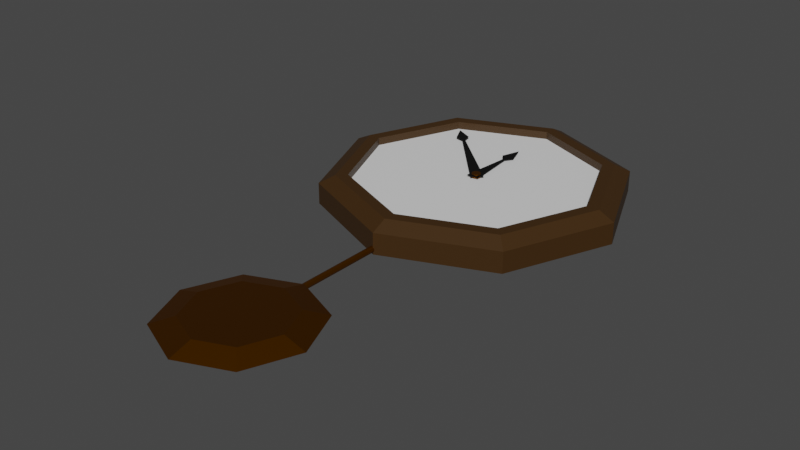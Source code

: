 # Source: clock.blend  (saved by Blender 3.1.7; exported with 4.5.12 LTS)
import bpy
from mathutils import Matrix  # noqa: F401  (used for matrix-valued properties, if any)

bpy.ops.wm.read_factory_settings(use_empty=True)
scene = bpy.context.scene
scene.name = 'Scene'

# ---- collections
col_collection = bpy.data.collections.new('Collection'); scene.collection.children.link(col_collection)

# ---- materials (node trees are filled in below, after node groups)
mat_material_003 = bpy.data.materials.new('Material.003')
mat_material_003.use_transparent_shadow = False
mat_material_001 = bpy.data.materials.new('Material.001')
mat_material_001.use_transparent_shadow = False
mat_material_002 = bpy.data.materials.new('Material.002')
mat_material_002.use_transparent_shadow = False
mat_material_006 = bpy.data.materials.new('Material.006')
mat_material_006.use_transparent_shadow = False
mat_material_004 = bpy.data.materials.new('Material.004')
mat_material_004.use_transparent_shadow = False
mat_material_007 = bpy.data.materials.new('Material.007')
mat_material_007.use_transparent_shadow = False

# ---- material node trees
mat_material_003.use_nodes = True; mat_material_003.node_tree.nodes.clear()
_N = mat_material_003.node_tree.nodes; _L = mat_material_003.node_tree.links
n0 = _N.new('ShaderNodeBsdfPrincipled'); n0.name = 'Principled BSDF'; n0.location = (10, 300)
n0.distribution = 'GGX'
n0.subsurface_method = 'RANDOM_WALK_SKIN'
n0.inputs[0].default_value = (0.04578, 0.01978, 0.002416, 1.0)
n0.inputs[3].default_value = 1.45
n0.inputs[27].default_value = (0.0, 0.0, 0.0, 1.0)
n0.inputs[28].default_value = 1.0
n1 = _N.new('ShaderNodeOutputMaterial'); n1.name = 'Material Output'; n1.location = (300, 300)
_L.new(n0.outputs[0], n1.inputs[0])
n1.is_active_output = True
mat_material_001.use_nodes = True; mat_material_001.node_tree.nodes.clear()
_N = mat_material_001.node_tree.nodes; _L = mat_material_001.node_tree.links
n0 = _N.new('ShaderNodeBsdfPrincipled'); n0.name = 'Principled BSDF'; n0.location = (10, 300)
n0.distribution = 'GGX'
n0.subsurface_method = 'RANDOM_WALK_SKIN'
n0.inputs[0].default_value = (0.0, 0.0, 0.0, 1.0)
n0.inputs[3].default_value = 1.45
n0.inputs[27].default_value = (0.0, 0.0, 0.0, 1.0)
n0.inputs[28].default_value = 1.0
n1 = _N.new('ShaderNodeOutputMaterial'); n1.name = 'Material Output'; n1.location = (300, 300)
_L.new(n0.outputs[0], n1.inputs[0])
n1.is_active_output = True
mat_material_002.use_nodes = True; mat_material_002.node_tree.nodes.clear()
_N = mat_material_002.node_tree.nodes; _L = mat_material_002.node_tree.links
n0 = _N.new('ShaderNodeBsdfPrincipled'); n0.name = 'Principled BSDF'; n0.location = (10, 300)
n0.distribution = 'GGX'
n0.subsurface_method = 'RANDOM_WALK_SKIN'
n0.inputs[0].default_value = (0.0, 0.0, 0.0, 1.0)
n0.inputs[3].default_value = 1.45
n0.inputs[27].default_value = (0.0, 0.0, 0.0, 1.0)
n0.inputs[28].default_value = 1.0
n1 = _N.new('ShaderNodeOutputMaterial'); n1.name = 'Material Output'; n1.location = (300, 300)
_L.new(n0.outputs[0], n1.inputs[0])
n1.is_active_output = True
mat_material_006.use_nodes = True; mat_material_006.node_tree.nodes.clear()
_N = mat_material_006.node_tree.nodes; _L = mat_material_006.node_tree.links
n0 = _N.new('ShaderNodeOutputMaterial'); n0.name = 'Material Output'; n0.location = (300, 300)
n1 = _N.new('ShaderNodeBsdfPrincipled'); n1.name = 'Principled BSDF.002'; n1.location = (-29, 340)
n1.distribution = 'GGX'
n1.subsurface_method = 'RANDOM_WALK_SKIN'
n1.inputs[0].default_value = (0.2169, 0.07521, 0.0, 1.0)
n1.inputs[1].default_value = 1.0
n1.inputs[3].default_value = 1.45
n1.inputs[27].default_value = (0.0, 0.0, 0.0, 1.0)
n1.inputs[28].default_value = 1.0
_L.new(n1.outputs[0], n0.inputs[0])
n0.is_active_output = True
mat_material_004.use_nodes = True; mat_material_004.node_tree.nodes.clear()
_N = mat_material_004.node_tree.nodes; _L = mat_material_004.node_tree.links
n0 = _N.new('ShaderNodeOutputMaterial'); n0.name = 'Material Output'; n0.location = (300, 300)
n1 = _N.new('ShaderNodeBsdfPrincipled'); n1.name = 'Principled BSDF'; n1.location = (10, 300)
n1.distribution = 'GGX'
n1.subsurface_method = 'RANDOM_WALK_SKIN'
n1.inputs[0].default_value = (0.2169, 0.07521, 0.0, 1.0)
n1.inputs[1].default_value = 1.0
n1.inputs[3].default_value = 1.45
n1.inputs[27].default_value = (0.0, 0.0, 0.0, 1.0)
n1.inputs[28].default_value = 1.0
_L.new(n1.outputs[0], n0.inputs[0])
n0.is_active_output = True
mat_material_007.use_nodes = True; mat_material_007.node_tree.nodes.clear()
_N = mat_material_007.node_tree.nodes; _L = mat_material_007.node_tree.links
n0 = _N.new('ShaderNodeBsdfPrincipled'); n0.name = 'Principled BSDF'; n0.location = (10, 300)
n0.distribution = 'GGX'
n0.subsurface_method = 'RANDOM_WALK_SKIN'
n0.inputs[3].default_value = 1.45
n0.inputs[27].default_value = (0.0, 0.0, 0.0, 1.0)
n0.inputs[28].default_value = 1.0
n1 = _N.new('ShaderNodeOutputMaterial'); n1.name = 'Material Output'; n1.location = (300, 300)
_L.new(n0.outputs[0], n1.inputs[0])
n1.is_active_output = True

# ---- world
world_world = bpy.data.worlds.new('World'); scene.world = world_world
world_world.use_nodes = True; world_world.node_tree.nodes.clear()
_N = world_world.node_tree.nodes; _L = world_world.node_tree.links
n0 = _N.new('ShaderNodeOutputWorld'); n0.name = 'World Output'; n0.location = (300, 300)
n1 = _N.new('ShaderNodeBackground'); n1.name = 'Background'; n1.location = (10, 300)
n1.inputs[0].default_value = (0.05088, 0.05088, 0.05088, 1.0)
_L.new(n1.outputs[0], n0.inputs[0])
n0.is_active_output = True
world_world.color = (0.05088, 0.05088, 0.05088)
world_world.use_sun_shadow = False
world_world.sun_shadow_jitter_overblur = 0.0

# ---- meshes
me_circle = bpy.data.meshes.new('Circle')
me_circle.from_pydata([(0.0, 1.0, 0.0), (-0.7071, 0.7071, 0.0), (-1.0, -4.371e-08, 0.0), (-0.7071, -0.7071, 0.0), (8.742e-08, -1.0, 0.0), (0.7071, -0.7071, 0.0), (1.0, 1.192e-08, 0.0), (0.7071, 0.7071, 0.0), (-7.845e-10, 0.8947, 0.0518), (-0.6326, 0.6326, 0.0518), (-0.8947, -4.068e-08, 0.0518), (-0.6326, -0.6326, 0.0518), (7.743e-08, -0.8947, 0.0518), (0.6326, -0.6326, 0.0518), (0.8947, 9.1e-09, 0.0518), (0.6326, 0.6326, 0.0518), (0.0, 1.0, -0.1415), (-0.7071, 0.7071, -0.1415), (-1.0, -4.371e-08, -0.1415), (-0.7071, -0.7071, -0.1415), (8.742e-08, -1.0, -0.1415), (0.7071, -0.7071, -0.1415), (1.0, 1.192e-08, -0.1415), (0.7071, 0.7071, -0.1415), (-0.5753, 0.5753, 0.0518), (5.245e-10, 0.8135, 0.0518), (0.5753, 0.5753, 0.0518), (0.8135, 1.565e-08, 0.0518), (0.5753, -0.5753, 0.0518), (7.612e-08, -0.8135, 0.0518), (-0.5753, -0.5753, 0.0518), (-0.8135, -3.806e-08, 0.0518), (-0.5753, 0.5753, -0.04375), (5.245e-10, 0.8135, -0.04375), (0.5753, 0.5753, -0.04375), (0.8135, 1.565e-08, -0.04375), (0.5753, -0.5753, -0.04375), (7.612e-08, -0.8135, -0.04375), (-0.5753, -0.5753, -0.04375), (-0.8135, -3.806e-08, -0.04375), (-9.499e-10, 0.8725, 0.01949), (-0.617, 0.617, 0.01949), (-0.8725, -4.004e-08, 0.01949), (-0.617, -0.617, 0.01949), (7.533e-08, -0.8725, 0.01949), (0.617, -0.617, 0.01949), (0.8725, 8.505e-09, 0.01949), (0.617, 0.617, 0.01949)], [], [(0, 8, 15, 7), (6, 14, 13, 5), (4, 12, 11, 3), (2, 10, 9, 1), (7, 15, 14, 6), (5, 13, 12, 4), (3, 11, 10, 2), (1, 9, 8, 0), (26, 34, 35, 27), (6, 22, 23, 7), (4, 20, 21, 5), (2, 18, 19, 3), (0, 16, 17, 1), (7, 23, 16, 0), (5, 21, 22, 6), (3, 19, 20, 4), (1, 17, 18, 2), (17, 16, 23, 22, 21, 20, 19, 18), (9, 24, 25, 8), (8, 25, 26, 15), (15, 26, 27, 14), (14, 27, 28, 13), (13, 28, 29, 12), (12, 29, 30, 11), (11, 30, 31, 10), (10, 31, 24, 9), (31, 39, 32, 24), (29, 37, 38, 30), (27, 35, 36, 28), (25, 33, 34, 26), (24, 32, 33, 25), (30, 38, 39, 31), (28, 36, 37, 29)])
_uv = me_circle.uv_layers.new(name='UVMap')
_uv.uv.foreach_set('vector', [0.2295, 0.5517, 0.2623, 0.5637, 0.2623, 0.7678, 0.2295, 0.7798, 0.3293, 0.7798, 0.2965, 0.7678, 0.2965, 0.5637, 0.3293, 0.5517, 0.1953, 0.7798, 0.1624, 0.7678, 0.1624, 0.5637, 0.1953, 0.5517, 0.1617, 0.7798, 0.1289, 0.7678, 0.1289, 0.5637, 0.1617, 0.5517, 0.3635, 0.5517, 0.3964, 0.5637, 0.3964, 0.7678, 0.3635, 0.7798, 0.3629, 0.7798, 0.33, 0.7678, 0.33, 0.5637, 0.3629, 0.5517, 0.263, 0.5517, 0.2958, 0.5637, 0.2958, 0.7678, 0.263, 0.7798, 0.1959, 0.5517, 0.2288, 0.5637, 0.2288, 0.7678, 0.1959, 0.7798, 0.7372, 0.7056, 0.7372, 0.7157, 0.5517, 0.7157, 0.5517, 0.7056, 0.6802, 0.449, 0.7224, 0.449, 0.7224, 0.6771, 0.6802, 0.6771, 0.0003363, 0.5517, 0.04252, 0.5517, 0.04252, 0.7798, 0.0003362, 0.7798, 0.6367, 0.6771, 0.5945, 0.6771, 0.5945, 0.449, 0.6367, 0.449, 0.6796, 0.6771, 0.6374, 0.6771, 0.6374, 0.449, 0.6796, 0.449, 0.7231, 0.449, 0.7653, 0.449, 0.7653, 0.6771, 0.7231, 0.6771, 0.5517, 0.449, 0.5939, 0.449, 0.5939, 0.6771, 0.5517, 0.6771, 0.08605, 0.5517, 0.1282, 0.5517, 0.1282, 0.7798, 0.08605, 0.7798, 0.08537, 0.7798, 0.04319, 0.7798, 0.04319, 0.5517, 0.08537, 0.5517, 0.3897, 0.0003362, 0.551, 0.1616, 0.551, 0.3897, 0.3897, 0.551, 0.1616, 0.551, 0.0003363, 0.3897, 0.0003362, 0.1616, 0.1616, 0.0003363, 0.4194, 0.7558, 0.3971, 0.7465, 0.3971, 0.5609, 0.4194, 0.5517, 0.4885, 0.7558, 0.4661, 0.7465, 0.4661, 0.5609, 0.4885, 0.5517, 0.5345, 0.7558, 0.5122, 0.7465, 0.5122, 0.5609, 0.5345, 0.5517, 0.5115, 0.7558, 0.4891, 0.7465, 0.4891, 0.5609, 0.5115, 0.5517, 0.7883, 0.6531, 0.766, 0.6438, 0.766, 0.4583, 0.7883, 0.449, 0.4654, 0.7558, 0.4431, 0.7465, 0.4431, 0.5609, 0.4654, 0.5517, 0.789, 0.449, 0.8113, 0.4583, 0.8113, 0.6438, 0.789, 0.6531, 0.4424, 0.7558, 0.4201, 0.7465, 0.4201, 0.5609, 0.4424, 0.5517, 0.7372, 0.7379, 0.7372, 0.748, 0.5517, 0.748, 0.5517, 0.7379, 0.812, 0.449, 0.8221, 0.449, 0.8221, 0.6346, 0.812, 0.6346, 0.7372, 0.7164, 0.7372, 0.7265, 0.5517, 0.7265, 0.5517, 0.7164, 0.8227, 0.449, 0.8328, 0.449, 0.8328, 0.6346, 0.8227, 0.6346, 0.5409, 0.5517, 0.551, 0.5517, 0.551, 0.7372, 0.5409, 0.7372, 0.812, 0.6352, 0.8221, 0.6352, 0.8221, 0.8208, 0.812, 0.8208, 0.7372, 0.7272, 0.7372, 0.7372, 0.5517, 0.7372, 0.5517, 0.7272])
me_circle.materials.append(mat_material_003)
me_circle.use_remesh_fix_poles = True
me_circle.use_remesh_preserve_attributes = False
me_circle.use_paint_bone_selection = False
me_circle.use_paint_mask = True
me_circle.update()
me_plane = bpy.data.meshes.new('Plane')
me_plane.from_pydata([(-0.009863, -0.009863, 0.0), (0.009863, -0.009863, 0.0), (-0.009863, 0.08087, 0.0), (0.009863, 0.08087, 0.0), (0.0, 0.1099, 0.0), (0.002169, 0.06977, 0.0), (-0.002169, 0.06972, 0.0)], [], [(0, 1, 5, 3, 4, 2, 6)])
_uv = me_plane.uv_layers.new(name='UVMap')
_uv.uv.foreach_set('vector', [0.0, 0.0, 1.0, 0.0, 1.0, 0.5, 1.0, 1.0, 0.5, 1.0, 0.0, 1.0, 0.0, 0.5])
me_plane.materials.append(mat_material_001)
me_plane.use_remesh_fix_poles = True
me_plane.use_remesh_preserve_attributes = False
me_plane.update()
me_plane_001 = bpy.data.meshes.new('Plane.001')
me_plane_001.from_pydata([(-0.009863, -0.009863, 0.0), (0.009863, -0.009863, 0.0), (-0.009863, 0.1393, 0.0), (0.009863, 0.1393, 0.0), (0.0, 0.1683, 0.0), (0.002169, 0.1282, 0.0), (-0.002169, 0.1281, 0.0)], [], [(0, 1, 5, 3, 4, 2, 6)])
_uv = me_plane_001.uv_layers.new(name='UVMap')
_uv.uv.foreach_set('vector', [0.0, 0.0, 1.0, 0.0, 1.0, 0.5, 1.0, 1.0, 0.5, 1.0, 0.0, 1.0, 0.0, 0.5])
me_plane_001.materials.append(mat_material_002)
me_plane_001.use_remesh_fix_poles = True
me_plane_001.use_remesh_preserve_attributes = False
me_plane_001.update()
me_circle_001 = bpy.data.meshes.new('Circle.001')
me_circle_001.from_pydata([(2.566e-09, 0.8094, -0.07373), (-0.5723, 0.5723, -0.07373), (-0.8094, -3.914e-08, -0.07373), (-0.5723, -0.5723, -0.07373), (8.525e-08, -0.8094, -0.07373), (0.5723, -0.5723, -0.07373), (0.8094, 2.448e-08, -0.07373), (0.5723, 0.5723, -0.07373), (8.111e-09, 0.685, 0.09154), (-0.4843, 0.4843, 0.09154), (-0.685, -3.4e-08, 0.09154), (-0.4843, -0.4843, 0.09154), (6.799e-08, -0.685, 0.09154), (0.4843, -0.4843, 0.09154), (0.685, 4.113e-09, 0.09154), (0.4843, 0.4843, 0.09154), (-0.1449, -0.1179, 0.0), (0.1449, -0.1179, 0.0), (-0.1449, 2.895, 0.0), (0.1449, 2.895, 0.0), (-0.7071, 0.7071, 0.0), (0.0, 1.0, 0.0), (-1.0, -4.371e-08, 0.0), (-0.7071, -0.7071, 0.0), (8.742e-08, -1.0, 0.0), (0.7071, -0.7071, 0.0), (1.0, 1.192e-08, 0.0), (0.7071, 0.7071, 0.0), (-0.02415, 2.703, -0.008868), (-0.02415, 0.4761, -0.008868), (0.005512, 2.703, -0.02115), (0.005512, 0.4761, -0.02115), (0.0178, 2.703, -0.05081), (0.0178, 0.4761, -0.05081), (0.005512, 2.703, -0.08047), (0.005512, 0.4761, -0.08047), (-0.02415, 2.703, -0.09276), (-0.02415, 0.4761, -0.09276), (-0.05381, 2.703, -0.08047), (-0.05381, 0.4761, -0.08047), (-0.0661, 2.703, -0.05081), (-0.0661, 0.4761, -0.05081), (-0.05381, 2.703, -0.02115), (-0.05381, 0.4761, -0.02115)], [], [(27, 15, 14, 26), (25, 13, 12, 24), (23, 11, 10, 22), (20, 9, 8, 21), (21, 8, 15, 27), (26, 14, 13, 25), (24, 12, 11, 23), (22, 10, 9, 20), (9, 10, 11, 12, 13, 14, 15, 8), (1, 0, 7, 6, 5, 4, 3, 2), (1, 20, 21, 0), (2, 22, 20, 1), (3, 23, 22, 2), (4, 24, 23, 3), (5, 25, 24, 4), (6, 26, 25, 5), (7, 27, 26, 6), (0, 21, 27, 7), (28, 29, 31, 30), (30, 31, 33, 32), (32, 33, 35, 34), (34, 35, 37, 36), (36, 37, 39, 38), (38, 39, 41, 40), (31, 29, 43, 41, 39, 37, 35, 33), (40, 41, 43, 42), (42, 43, 29, 28), (28, 30, 32, 34, 36, 38, 40, 42)])
_uv = me_circle_001.uv_layers.new(name='UVMap')
_uv.uv.foreach_set('vector', [0.0, 0.0, 0.0, 0.0, 0.0, 0.0, 0.0, 0.0, 0.0, 0.0, 0.0, 0.0, 0.0, 0.0, 0.0, 0.0, 0.0, 0.0, 0.0, 0.0, 0.0, 0.0, 0.0, 0.0, 0.0, 0.0, 0.0, 0.0, 0.0, 0.0, 0.0, 0.0, 0.0, 0.0, 0.0, 0.0, 0.0, 0.0, 0.0, 0.0, 0.0, 0.0, 0.0, 0.0, 0.0, 0.0, 0.0, 0.0, 0.0, 0.0, 0.0, 0.0, 0.0, 0.0, 0.0, 0.0, 0.0, 0.0, 0.0, 0.0, 0.0, 0.0, 0.0, 0.0, 0.0, 0.0, 0.0, 0.0, 0.0, 0.0, 0.0, 0.0, 0.0, 0.0, 0.0, 0.0, 0.0, 0.0, 0.0, 0.0, 0.0, 0.0, 0.0, 0.0, 0.0, 0.0, 0.0, 0.0, 0.0, 0.0, 0.0, 0.0, 0.0, 0.0, 0.0, 0.0, 0.0, 0.0, 0.0, 0.0, 0.0, 0.0, 0.0, 0.0, 0.0, 0.0, 0.0, 0.0, 0.0, 0.0, 0.0, 0.0, 0.0, 0.0, 0.0, 0.0, 0.0, 0.0, 0.0, 0.0, 0.0, 0.0, 0.0, 0.0, 0.0, 0.0, 0.0, 0.0, 0.0, 0.0, 0.0, 0.0, 0.0, 0.0, 0.0, 0.0, 0.0, 0.0, 0.0, 0.0, 0.0, 0.0, 0.0, 0.0, 0.0, 0.0, 0.0, 0.0, 0.0, 0.0, 0.0, 0.0, 0.0, 0.0, 0.0, 0.0, 0.0, 0.0, 0.0, 0.0, 1.0, 0.5, 1.0, 1.0, 0.875, 1.0, 0.875, 0.5, 0.875, 0.5, 0.875, 1.0, 0.75, 1.0, 0.75, 0.5, 0.75, 0.5, 0.75, 1.0, 0.625, 1.0, 0.625, 0.5, 0.625, 0.5, 0.625, 1.0, 0.5, 1.0, 0.5, 0.5, 0.5, 0.5, 0.5, 1.0, 0.375, 1.0, 0.375, 0.5, 0.375, 0.5, 0.375, 1.0, 0.25, 1.0, 0.25, 0.5, 0.4197, 0.4197, 0.25, 0.49, 0.08029, 0.4197, 0.01, 0.25, 0.08029, 0.08029, 0.25, 0.01, 0.4197, 0.08029, 0.49, 0.25, 0.25, 0.5, 0.25, 1.0, 0.125, 1.0, 0.125, 0.5, 0.125, 0.5, 0.125, 1.0, 0.0, 1.0, 0.0, 0.5, 0.75, 0.49, 0.9197, 0.4197, 0.99, 0.25, 0.9197, 0.08029, 0.75, 0.01, 0.5803, 0.08029, 0.51, 0.25, 0.5803, 0.4197])
me_circle_001.materials.append(mat_material_006)
me_circle_001.use_remesh_fix_poles = True
me_circle_001.use_remesh_preserve_attributes = False
me_circle_001.update()
me_cylinder = bpy.data.meshes.new('Cylinder')
me_cylinder.from_pydata([(0.0, 1.0, -1.0), (0.0, 1.0, 1.0), (0.1951, 0.9808, -1.0), (0.1951, 0.9808, 1.0), (0.3827, 0.9239, -1.0), (0.3827, 0.9239, 1.0), (0.5556, 0.8315, -1.0), (0.5556, 0.8315, 1.0), (0.7071, 0.7071, -1.0), (0.7071, 0.7071, 1.0), (0.8315, 0.5556, -1.0), (0.8315, 0.5556, 1.0), (0.9239, 0.3827, -1.0), (0.9239, 0.3827, 1.0), (0.9808, 0.1951, -1.0), (0.9808, 0.1951, 1.0), (1.0, -4.371e-08, -1.0), (1.0, -4.371e-08, 1.0), (0.9808, -0.1951, -1.0), (0.9808, -0.1951, 1.0), (0.9239, -0.3827, -1.0), (0.9239, -0.3827, 1.0), (0.8315, -0.5556, -1.0), (0.8315, -0.5556, 1.0), (0.7071, -0.7071, -1.0), (0.7071, -0.7071, 1.0), (0.5556, -0.8315, -1.0), (0.5556, -0.8315, 1.0), (0.3827, -0.9239, -1.0), (0.3827, -0.9239, 1.0), (0.1951, -0.9808, -1.0), (0.1951, -0.9808, 1.0), (-8.742e-08, -1.0, -1.0), (-8.742e-08, -1.0, 1.0), (-0.1951, -0.9808, -1.0), (-0.1951, -0.9808, 1.0), (-0.3827, -0.9239, -1.0), (-0.3827, -0.9239, 1.0), (-0.5556, -0.8315, -1.0), (-0.5556, -0.8315, 1.0), (-0.7071, -0.7071, -1.0), (-0.7071, -0.7071, 1.0), (-0.8315, -0.5556, -1.0), (-0.8315, -0.5556, 1.0), (-0.9239, -0.3827, -1.0), (-0.9239, -0.3827, 1.0), (-0.9808, -0.1951, -1.0), (-0.9808, -0.1951, 1.0), (-1.0, 1.192e-08, -1.0), (-1.0, 1.192e-08, 1.0), (-0.9808, 0.1951, -1.0), (-0.9808, 0.1951, 1.0), (-0.9239, 0.3827, -1.0), (-0.9239, 0.3827, 1.0), (-0.8315, 0.5556, -1.0), (-0.8315, 0.5556, 1.0), (-0.7071, 0.7071, -1.0), (-0.7071, 0.7071, 1.0), (-0.5556, 0.8315, -1.0), (-0.5556, 0.8315, 1.0), (-0.3827, 0.9239, -1.0), (-0.3827, 0.9239, 1.0), (-0.1951, 0.9808, -1.0), (-0.1951, 0.9808, 1.0)], [], [(0, 1, 3, 2), (2, 3, 5, 4), (4, 5, 7, 6), (6, 7, 9, 8), (8, 9, 11, 10), (10, 11, 13, 12), (12, 13, 15, 14), (14, 15, 17, 16), (16, 17, 19, 18), (18, 19, 21, 20), (20, 21, 23, 22), (22, 23, 25, 24), (24, 25, 27, 26), (26, 27, 29, 28), (28, 29, 31, 30), (30, 31, 33, 32), (32, 33, 35, 34), (34, 35, 37, 36), (36, 37, 39, 38), (38, 39, 41, 40), (40, 41, 43, 42), (42, 43, 45, 44), (44, 45, 47, 46), (46, 47, 49, 48), (48, 49, 51, 50), (50, 51, 53, 52), (52, 53, 55, 54), (54, 55, 57, 56), (56, 57, 59, 58), (58, 59, 61, 60), (3, 1, 63, 61, 59, 57, 55, 53, 51, 49, 47, 45, 43, 41, 39, 37, 35, 33, 31, 29, 27, 25, 23, 21, 19, 17, 15, 13, 11, 9, 7, 5), (60, 61, 63, 62), (62, 63, 1, 0), (0, 2, 4, 6, 8, 10, 12, 14, 16, 18, 20, 22, 24, 26, 28, 30, 32, 34, 36, 38, 40, 42, 44, 46, 48, 50, 52, 54, 56, 58, 60, 62)])
_uv = me_cylinder.uv_layers.new(name='UVMap')
_uv.uv.foreach_set('vector', [1.0, 0.5, 1.0, 1.0, 0.9688, 1.0, 0.9688, 0.5, 0.9688, 0.5, 0.9688, 1.0, 0.9375, 1.0, 0.9375, 0.5, 0.9375, 0.5, 0.9375, 1.0, 0.9062, 1.0, 0.9062, 0.5, 0.9062, 0.5, 0.9062, 1.0, 0.875, 1.0, 0.875, 0.5, 0.875, 0.5, 0.875, 1.0, 0.8438, 1.0, 0.8438, 0.5, 0.8438, 0.5, 0.8438, 1.0, 0.8125, 1.0, 0.8125, 0.5, 0.8125, 0.5, 0.8125, 1.0, 0.7812, 1.0, 0.7812, 0.5, 0.7812, 0.5, 0.7812, 1.0, 0.75, 1.0, 0.75, 0.5, 0.75, 0.5, 0.75, 1.0, 0.7188, 1.0, 0.7188, 0.5, 0.7188, 0.5, 0.7188, 1.0, 0.6875, 1.0, 0.6875, 0.5, 0.6875, 0.5, 0.6875, 1.0, 0.6562, 1.0, 0.6562, 0.5, 0.6562, 0.5, 0.6562, 1.0, 0.625, 1.0, 0.625, 0.5, 0.625, 0.5, 0.625, 1.0, 0.5938, 1.0, 0.5938, 0.5, 0.5938, 0.5, 0.5938, 1.0, 0.5625, 1.0, 0.5625, 0.5, 0.5625, 0.5, 0.5625, 1.0, 0.5312, 1.0, 0.5312, 0.5, 0.5312, 0.5, 0.5312, 1.0, 0.5, 1.0, 0.5, 0.5, 0.5, 0.5, 0.5, 1.0, 0.4688, 1.0, 0.4688, 0.5, 0.4688, 0.5, 0.4688, 1.0, 0.4375, 1.0, 0.4375, 0.5, 0.4375, 0.5, 0.4375, 1.0, 0.4062, 1.0, 0.4062, 0.5, 0.4062, 0.5, 0.4062, 1.0, 0.375, 1.0, 0.375, 0.5, 0.375, 0.5, 0.375, 1.0, 0.3438, 1.0, 0.3438, 0.5, 0.3438, 0.5, 0.3438, 1.0, 0.3125, 1.0, 0.3125, 0.5, 0.3125, 0.5, 0.3125, 1.0, 0.2812, 1.0, 0.2812, 0.5, 0.2812, 0.5, 0.2812, 1.0, 0.25, 1.0, 0.25, 0.5, 0.25, 0.5, 0.25, 1.0, 0.2188, 1.0, 0.2188, 0.5, 0.2188, 0.5, 0.2188, 1.0, 0.1875, 1.0, 0.1875, 0.5, 0.1875, 0.5, 0.1875, 1.0, 0.1562, 1.0, 0.1562, 0.5, 0.1562, 0.5, 0.1562, 1.0, 0.125, 1.0, 0.125, 0.5, 0.125, 0.5, 0.125, 1.0, 0.09375, 1.0, 0.09375, 0.5, 0.09375, 0.5, 0.09375, 1.0, 0.0625, 1.0, 0.0625, 0.5, 0.2968, 0.4854, 0.25, 0.49, 0.2032, 0.4854, 0.1582, 0.4717, 0.1167, 0.4496, 0.08029, 0.4197, 0.05045, 0.3833, 0.02827, 0.3418, 0.01461, 0.2968, 0.01, 0.25, 0.01461, 0.2032, 0.02827, 0.1582, 0.05045, 0.1167, 0.08029, 0.08029, 0.1167, 0.05045, 0.1582, 0.02827, 0.2032, 0.01461, 0.25, 0.01, 0.2968, 0.01461, 0.3418, 0.02827, 0.3833, 0.05045, 0.4197, 0.08029, 0.4496, 0.1167, 0.4717, 0.1582, 0.4854, 0.2032, 0.49, 0.25, 0.4854, 0.2968, 0.4717, 0.3418, 0.4496, 0.3833, 0.4197, 0.4197, 0.3833, 0.4496, 0.3418, 0.4717, 0.0625, 0.5, 0.0625, 1.0, 0.03125, 1.0, 0.03125, 0.5, 0.03125, 0.5, 0.03125, 1.0, 0.0, 1.0, 0.0, 0.5, 0.75, 0.49, 0.7968, 0.4854, 0.8418, 0.4717, 0.8833, 0.4496, 0.9197, 0.4197, 0.9496, 0.3833, 0.9717, 0.3418, 0.9854, 0.2968, 0.99, 0.25, 0.9854, 0.2032, 0.9717, 0.1582, 0.9496, 0.1167, 0.9197, 0.08029, 0.8833, 0.05045, 0.8418, 0.02827, 0.7968, 0.01461, 0.75, 0.01, 0.7032, 0.01461, 0.6582, 0.02827, 0.6167, 0.05045, 0.5803, 0.08029, 0.5504, 0.1167, 0.5283, 0.1582, 0.5146, 0.2032, 0.51, 0.25, 0.5146, 0.2968, 0.5283, 0.3418, 0.5504, 0.3833, 0.5803, 0.4197, 0.6167, 0.4496, 0.6582, 0.4717, 0.7032, 0.4854])
me_cylinder.materials.append(mat_material_004)
me_cylinder.use_remesh_fix_poles = True
me_cylinder.use_remesh_preserve_attributes = False
me_cylinder.update()
me_circle_002 = bpy.data.meshes.new('Circle.002')
me_circle_002.from_pydata([(0.0, 1.0, 0.0), (-0.7071, 0.7071, 0.0), (-1.0, -4.371e-08, 0.0), (-0.7071, -0.7071, 0.0), (8.742e-08, -1.0, 0.0), (0.7071, -0.7071, 0.0), (1.0, 1.192e-08, 0.0), (0.7071, 0.7071, 0.0)], [], [(1, 2, 3, 4, 5, 6, 7, 0)])
_uv = me_circle_002.uv_layers.new(name='UVMap')
_uv.uv.foreach_set('vector', [0.0, 0.0, 0.0, 0.0, 0.0, 0.0, 0.0, 0.0, 0.0, 0.0, 0.0, 0.0, 0.0, 0.0, 0.0, 0.0])
me_circle_002.materials.append(mat_material_007)
me_circle_002.use_remesh_fix_poles = True
me_circle_002.use_remesh_preserve_attributes = False
me_circle_002.update()

# ---- objects
ob_circle = bpy.data.objects.new('Circle', me_circle)
ob_plane = bpy.data.objects.new('Plane', me_plane)
ob_plane_001 = bpy.data.objects.new('Plane.001', me_plane_001)
ob_circle_001 = bpy.data.objects.new('Circle.001', me_circle_001)
ob_cylinder = bpy.data.objects.new('Cylinder', me_cylinder)
ob_circle_002 = bpy.data.objects.new('Circle.002', me_circle_002)

# ---- transforms, parenting, visibility, modifiers, constraints
ob_circle.location = (0.0, 0.0, 0.0)
ob_plane.location = (0.0, 0.0, 0.0193)
ob_plane.scale = (4.361, 4.361, 4.361)
ob_plane_001.location = (0.0, 0.0, 0.02264)
ob_plane_001.rotation_euler = (0.0, 0.0, 0.7854)
ob_plane_001.scale = (4.361, 4.361, 4.361)
ob_circle_001.parent = ob_cylinder
ob_circle_001.matrix_parent_inverse = Matrix(((34.1, -0.0, 0.0, -0.0), (-0.0, 34.1, -0.0, 0.0), (0.0, -0.0, 34.1, -0.0), (-0.0, 0.0, -0.0, 1.0)))
ob_circle_001.location = (0.0, -2.04, -0.08647)
ob_circle_001.scale = (0.4722, 0.4722, 0.4722)
ob_cylinder.location = (0.0, 0.0, 0.0)
ob_cylinder.scale = (0.02933, 0.02933, 0.02933)
ob_circle_002.location = (0.0, 0.0, 0.0)
ob_circle_002.scale = (0.8638, 0.8638, 0.8638)

# ---- collection membership
col_collection.objects.link(ob_circle)
col_collection.objects.link(ob_plane)
col_collection.objects.link(ob_plane_001)
col_collection.objects.link(ob_circle_001)
col_collection.objects.link(ob_cylinder)
col_collection.objects.link(ob_circle_002)

# ---- scene / render settings (as saved in the file)
scene.frame_start = 1; scene.frame_end = 250; scene.frame_set(1)
scene.render.engine = 'BLENDER_EEVEE_NEXT'
scene.cycles.sampling_pattern = 'TABULATED_SOBOL'
scene.cycles.use_light_tree = False
scene.view_settings.view_transform = 'Filmic'
bpy.context.view_layer.update()

# ---- added for rendering (the .blend has no active camera and no usable light): camera, sun
cam_auto = bpy.data.cameras.new('AutoCamera')
cam_auto.lens = 50.0
cam_auto.sensor_width = 36.0
cam_auto.clip_end = 1000.0
ob_auto_camera = bpy.data.objects.new('AutoCamera', cam_auto)
scene.collection.objects.link(ob_auto_camera)
ob_auto_camera.location = (3.74348, -5.24809, 2.94992)
ob_auto_camera.rotation_euler = (1.09748, -7.21219e-08, 0.694738)
scene.camera = ob_auto_camera
light_auto_sun = bpy.data.lights.new('AutoSun', 'SUN')
light_auto_sun.energy = 3.0
light_auto_sun.angle = 0.0523599
ob_auto_sun = bpy.data.objects.new('AutoSun', light_auto_sun)
scene.collection.objects.link(ob_auto_sun)
ob_auto_sun.rotation_euler = (0.872665, 0.174533, 0.523599)
bpy.context.view_layer.update()
